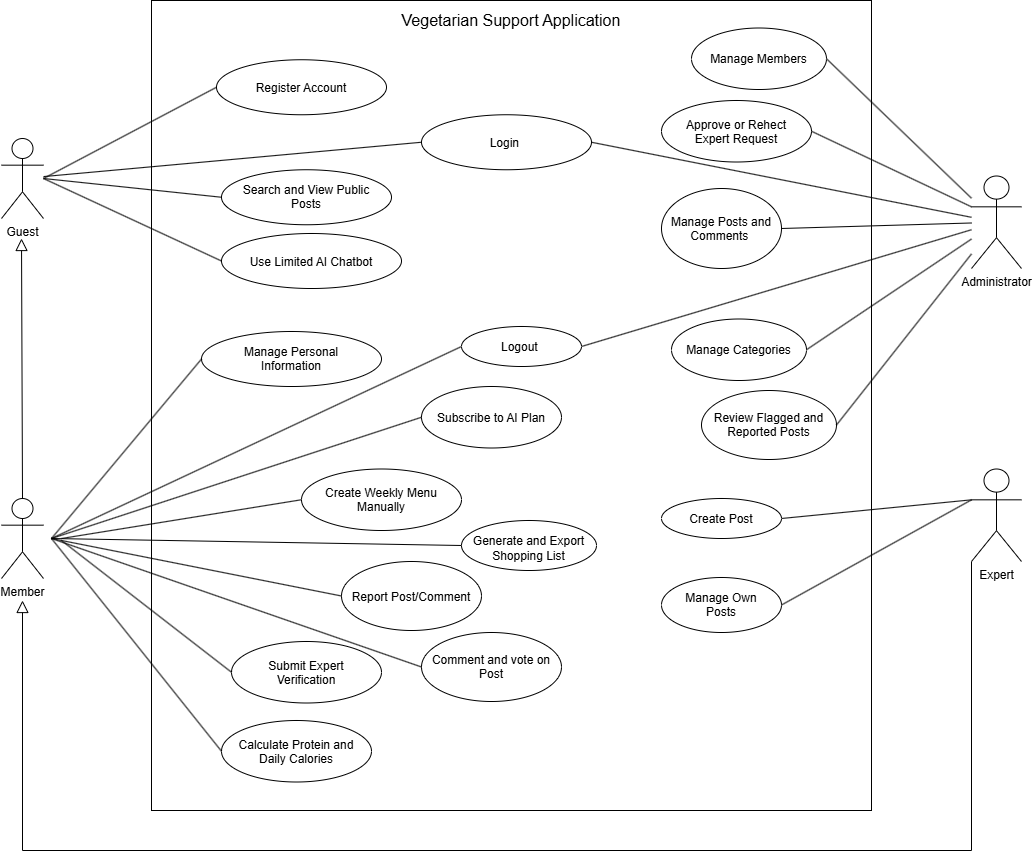

The diagram above was exported from draw.io. Its source (the exported page's mxGraphModel, read from the mxfile embedded in the PNG):
<mxGraphModel dx="2583" dy="1066" grid="1" gridSize="10" guides="1" tooltips="1" connect="1" arrows="1" fold="1" page="1" pageScale="1" pageWidth="1169" pageHeight="827" math="0" shadow="0">
  <root>
    <mxCell id="0" />
    <mxCell id="1" parent="0" />
    <mxCell id="boundary" parent="1" style="rounded=0;whiteSpace=wrap;html=1;strokeWidth=1;verticalAlign=top;fontStyle=0;fontSize=16;spacingTop=4;fontFamily=Helvetica;" value="Vegetarian Support Application" vertex="1">
      <mxGeometry height="810" width="720" x="-200" y="150" as="geometry" />
    </mxCell>
    <mxCell id="actor_unauth" parent="1" style="shape=umlActor;verticalLabelPosition=bottom;verticalAlign=top;html=1;outlineConnect=0;strokeWidth=1;fontFamily=Helvetica;fontSize=12;" value="Guest" vertex="1">
      <mxGeometry height="80" width="42" x="-350" y="288" as="geometry" />
    </mxCell>
    <mxCell id="actor_auth" parent="1" style="shape=umlActor;verticalLabelPosition=bottom;verticalAlign=top;html=1;outlineConnect=0;strokeWidth=1;fontFamily=Helvetica;fontSize=12;" value="Member&lt;div&gt;&lt;br&gt;&lt;/div&gt;" vertex="1">
      <mxGeometry height="80" width="42" x="-350" y="648" as="geometry" />
    </mxCell>
    <mxCell id="actor_admin" parent="1" style="shape=umlActor;verticalLabelPosition=bottom;verticalAlign=top;html=1;outlineConnect=0;strokeWidth=1;fontFamily=Helvetica;fontSize=12;" value="Administrator" vertex="1">
      <mxGeometry height="92.5" width="50" x="620" y="325.5" as="geometry" />
    </mxCell>
    <mxCell id="edge_gen" edge="1" parent="1" source="actor_auth" style="endArrow=block;endSize=10;endFill=0;html=1;rounded=0;strokeWidth=1;exitX=0.5;exitY=0;exitDx=0;exitDy=0;exitPerimeter=0;fontSize=12;">
      <mxGeometry relative="1" as="geometry">
        <mxPoint x="-330" y="388" as="targetPoint" />
      </mxGeometry>
    </mxCell>
    <mxCell id="kk5qh3fMZFxo9So8hbET-1" parent="1" style="ellipse;whiteSpace=wrap;html=1;shapeInside=1;fontSize=12;" value="Login&amp;nbsp;" vertex="1">
      <mxGeometry height="55" width="170" x="70" y="264.25" as="geometry" />
    </mxCell>
    <mxCell id="kk5qh3fMZFxo9So8hbET-2" parent="1" style="ellipse;whiteSpace=wrap;html=1;shapeInside=1;fontSize=12;" value="Register Account" vertex="1">
      <mxGeometry height="55" width="170" x="-135" y="209.25" as="geometry" />
    </mxCell>
    <mxCell id="kk5qh3fMZFxo9So8hbET-3" parent="1" style="ellipse;whiteSpace=wrap;html=1;shapeInside=1;fontSize=12;" value="Manage Personal Information" vertex="1">
      <mxGeometry height="55" width="180" x="-150" y="481" as="geometry" />
    </mxCell>
    <mxCell id="kk5qh3fMZFxo9So8hbET-4" parent="1" style="ellipse;whiteSpace=wrap;html=1;shapeInside=1;fontSize=12;" value="Use Limited AI Chatbot" vertex="1">
      <mxGeometry height="55" width="180" x="-130" y="383" as="geometry" />
    </mxCell>
    <mxCell id="kk5qh3fMZFxo9So8hbET-5" parent="1" style="ellipse;whiteSpace=wrap;html=1;shapeInside=1;fontSize=12;" value="Search and View Public Posts" vertex="1">
      <mxGeometry height="55" width="170" x="-130" y="319.25" as="geometry" />
    </mxCell>
    <mxCell id="kk5qh3fMZFxo9So8hbET-11" edge="1" parent="1" source="kk5qh3fMZFxo9So8hbET-2" style="endArrow=none;html=1;rounded=0;exitX=0;exitY=0.5;exitDx=0;exitDy=0;fontSize=12;" value="">
      <mxGeometry height="50" relative="1" width="50" as="geometry">
        <mxPoint x="120" y="488" as="sourcePoint" />
        <mxPoint x="-308" y="328" as="targetPoint" />
      </mxGeometry>
    </mxCell>
    <mxCell id="kk5qh3fMZFxo9So8hbET-12" edge="1" parent="1" source="actor_unauth" style="endArrow=none;html=1;rounded=0;entryX=0;entryY=0.5;entryDx=0;entryDy=0;fontSize=12;" target="kk5qh3fMZFxo9So8hbET-1" value="">
      <mxGeometry height="50" relative="1" width="50" as="geometry">
        <mxPoint x="120" y="488" as="sourcePoint" />
        <mxPoint x="170" y="438" as="targetPoint" />
      </mxGeometry>
    </mxCell>
    <mxCell id="kk5qh3fMZFxo9So8hbET-13" edge="1" parent="1" source="kk5qh3fMZFxo9So8hbET-4" style="endArrow=none;html=1;rounded=0;exitX=0;exitY=0.5;exitDx=0;exitDy=0;fontSize=12;" value="">
      <mxGeometry height="50" relative="1" width="50" as="geometry">
        <mxPoint x="120" y="488" as="sourcePoint" />
        <mxPoint x="-308" y="328" as="targetPoint" />
      </mxGeometry>
    </mxCell>
    <mxCell id="kk5qh3fMZFxo9So8hbET-14" edge="1" parent="1" source="kk5qh3fMZFxo9So8hbET-5" style="endArrow=none;html=1;rounded=0;exitX=0;exitY=0.5;exitDx=0;exitDy=0;fontSize=12;" value="">
      <mxGeometry height="50" relative="1" width="50" as="geometry">
        <mxPoint x="120" y="488" as="sourcePoint" />
        <mxPoint x="-308" y="328" as="targetPoint" />
      </mxGeometry>
    </mxCell>
    <mxCell id="kk5qh3fMZFxo9So8hbET-15" parent="1" style="ellipse;whiteSpace=wrap;html=1;shapeInside=1;fontSize=12;" value="Comment and vote on Post" vertex="1">
      <mxGeometry height="69" width="140" x="70" y="782" as="geometry" />
    </mxCell>
    <mxCell id="kk5qh3fMZFxo9So8hbET-16" parent="1" style="ellipse;whiteSpace=wrap;html=1;shapeInside=1;fontSize=12;" value="Manage Own Posts" vertex="1">
      <mxGeometry height="55" width="120" x="310" y="727" as="geometry" />
    </mxCell>
    <mxCell id="kk5qh3fMZFxo9So8hbET-17" parent="1" style="ellipse;whiteSpace=wrap;html=1;shapeInside=1;fontSize=12;" value="Create Post" vertex="1">
      <mxGeometry height="40" width="120" x="310" y="648" as="geometry" />
    </mxCell>
    <mxCell id="kk5qh3fMZFxo9So8hbET-18" parent="1" style="ellipse;whiteSpace=wrap;html=1;shapeInside=1;fontSize=12;" value="Logout&amp;nbsp;" vertex="1">
      <mxGeometry height="40" width="120" x="110" y="476" as="geometry" />
    </mxCell>
    <mxCell id="kk5qh3fMZFxo9So8hbET-20" parent="1" style="ellipse;whiteSpace=wrap;html=1;shapeInside=1;fontSize=12;" value="Manage Members" vertex="1">
      <mxGeometry height="61.5" width="135" x="340" y="177.5" as="geometry" />
    </mxCell>
    <mxCell id="kk5qh3fMZFxo9So8hbET-22" parent="1" style="ellipse;whiteSpace=wrap;html=1;shapeInside=1;fontSize=12;" value="Subscribe to AI Plan" vertex="1">
      <mxGeometry height="61.5" width="140" x="70" y="536" as="geometry" />
    </mxCell>
    <mxCell id="kk5qh3fMZFxo9So8hbET-23" parent="1" style="ellipse;whiteSpace=wrap;html=1;shapeInside=1;fontSize=12;" value="Create Weekly Menu Manually" vertex="1">
      <mxGeometry height="61.5" width="160" x="-50" y="618.5" as="geometry" />
    </mxCell>
    <mxCell id="kk5qh3fMZFxo9So8hbET-24" parent="1" style="ellipse;whiteSpace=wrap;html=1;shapeInside=1;fontSize=12;" value="Report Post/Comment" vertex="1">
      <mxGeometry height="69" width="140" x="-10" y="711" as="geometry" />
    </mxCell>
    <mxCell id="kk5qh3fMZFxo9So8hbET-25" parent="1" style="ellipse;whiteSpace=wrap;html=1;shapeInside=1;fontSize=12;" value="&lt;div&gt;Calculate Protein and Daily Calories&lt;/div&gt;" vertex="1">
      <mxGeometry height="61.5" width="150" x="-130" y="870" as="geometry" />
    </mxCell>
    <mxCell id="kk5qh3fMZFxo9So8hbET-27" parent="1" style="ellipse;whiteSpace=wrap;html=1;shapeInside=1;fontSize=12;" value="Review Flagged and Reported Posts" vertex="1">
      <mxGeometry height="69" width="135" x="350" y="540" as="geometry" />
    </mxCell>
    <mxCell id="kk5qh3fMZFxo9So8hbET-28" parent="1" style="ellipse;whiteSpace=wrap;html=1;shapeInside=1;fontSize=12;" value="Manage Categories" vertex="1">
      <mxGeometry height="61.5" width="135" x="320" y="468.5" as="geometry" />
    </mxCell>
    <mxCell id="kk5qh3fMZFxo9So8hbET-29" parent="1" style="ellipse;whiteSpace=wrap;html=1;shapeInside=1;fontSize=12;" value="Manage Posts and Comments&amp;nbsp;" vertex="1">
      <mxGeometry height="80" width="120" x="310" y="338" as="geometry" />
    </mxCell>
    <mxCell id="kk5qh3fMZFxo9So8hbET-33" edge="1" parent="1" source="actor_admin" style="endArrow=none;html=1;rounded=0;entryX=1;entryY=0.5;entryDx=0;entryDy=0;" target="kk5qh3fMZFxo9So8hbET-1" value="">
      <mxGeometry height="50" relative="1" width="50" as="geometry">
        <mxPoint x="100" y="548" as="sourcePoint" />
        <mxPoint x="150" y="498" as="targetPoint" />
      </mxGeometry>
    </mxCell>
    <mxCell id="kk5qh3fMZFxo9So8hbET-36" edge="1" parent="1" style="endArrow=none;html=1;rounded=0;entryX=0;entryY=0.5;entryDx=0;entryDy=0;" target="kk5qh3fMZFxo9So8hbET-18" value="">
      <mxGeometry height="50" relative="1" width="50" as="geometry">
        <mxPoint x="-300" y="688" as="sourcePoint" />
        <mxPoint x="150" y="498" as="targetPoint" />
      </mxGeometry>
    </mxCell>
    <mxCell id="kk5qh3fMZFxo9So8hbET-37" edge="1" parent="1" style="endArrow=none;html=1;rounded=0;entryX=0;entryY=0.5;entryDx=0;entryDy=0;" target="kk5qh3fMZFxo9So8hbET-3" value="">
      <mxGeometry height="50" relative="1" width="50" as="geometry">
        <mxPoint x="-300" y="688" as="sourcePoint" />
        <mxPoint x="150" y="498" as="targetPoint" />
      </mxGeometry>
    </mxCell>
    <mxCell id="kk5qh3fMZFxo9So8hbET-38" edge="1" parent="1" style="endArrow=none;html=1;rounded=0;entryX=0;entryY=0.5;entryDx=0;entryDy=0;" target="kk5qh3fMZFxo9So8hbET-22" value="">
      <mxGeometry height="50" relative="1" width="50" as="geometry">
        <mxPoint x="-300" y="688" as="sourcePoint" />
        <mxPoint x="150" y="498" as="targetPoint" />
      </mxGeometry>
    </mxCell>
    <mxCell id="kk5qh3fMZFxo9So8hbET-39" edge="1" parent="1" source="kk5qh3fMZFxo9So8hbET-16" style="endArrow=none;html=1;rounded=0;exitX=1;exitY=0.5;exitDx=0;exitDy=0;entryX=0;entryY=0.3333333333333333;entryDx=0;entryDy=0;entryPerimeter=0;" target="pt-Nm1EuPbl87jfgb84Q-1" value="">
      <mxGeometry height="50" relative="1" width="50" as="geometry">
        <mxPoint x="100" y="548" as="sourcePoint" />
        <mxPoint x="-300" y="688" as="targetPoint" />
      </mxGeometry>
    </mxCell>
    <mxCell id="kk5qh3fMZFxo9So8hbET-40" edge="1" parent="1" source="kk5qh3fMZFxo9So8hbET-17" style="endArrow=none;html=1;rounded=0;exitX=1;exitY=0.5;exitDx=0;exitDy=0;entryX=0;entryY=0.3333333333333333;entryDx=0;entryDy=0;entryPerimeter=0;" target="pt-Nm1EuPbl87jfgb84Q-1" value="">
      <mxGeometry height="50" relative="1" width="50" as="geometry">
        <mxPoint x="100" y="548" as="sourcePoint" />
        <mxPoint x="-300" y="688" as="targetPoint" />
      </mxGeometry>
    </mxCell>
    <mxCell id="kk5qh3fMZFxo9So8hbET-41" edge="1" parent="1" source="actor_admin" style="endArrow=none;html=1;rounded=0;entryX=1;entryY=0.5;entryDx=0;entryDy=0;" target="kk5qh3fMZFxo9So8hbET-18" value="">
      <mxGeometry height="50" relative="1" width="50" as="geometry">
        <mxPoint x="100" y="548" as="sourcePoint" />
        <mxPoint x="150" y="498" as="targetPoint" />
      </mxGeometry>
    </mxCell>
    <mxCell id="kk5qh3fMZFxo9So8hbET-42" edge="1" parent="1" source="kk5qh3fMZFxo9So8hbET-27" style="endArrow=none;html=1;rounded=0;exitX=1;exitY=0.5;exitDx=0;exitDy=0;" target="actor_admin" value="">
      <mxGeometry height="50" relative="1" width="50" as="geometry">
        <mxPoint x="100" y="548" as="sourcePoint" />
        <mxPoint x="150" y="498" as="targetPoint" />
      </mxGeometry>
    </mxCell>
    <mxCell id="kk5qh3fMZFxo9So8hbET-43" edge="1" parent="1" source="actor_admin" style="endArrow=none;html=1;rounded=0;entryX=1;entryY=0.5;entryDx=0;entryDy=0;" target="kk5qh3fMZFxo9So8hbET-28" value="">
      <mxGeometry height="50" relative="1" width="50" as="geometry">
        <mxPoint x="100" y="548" as="sourcePoint" />
        <mxPoint x="150" y="498" as="targetPoint" />
      </mxGeometry>
    </mxCell>
    <mxCell id="kk5qh3fMZFxo9So8hbET-44" edge="1" parent="1" source="actor_admin" style="endArrow=none;html=1;rounded=0;entryX=1;entryY=0.5;entryDx=0;entryDy=0;" target="kk5qh3fMZFxo9So8hbET-29" value="">
      <mxGeometry height="50" relative="1" width="50" as="geometry">
        <mxPoint x="100" y="548" as="sourcePoint" />
        <mxPoint x="150" y="498" as="targetPoint" />
      </mxGeometry>
    </mxCell>
    <mxCell id="kk5qh3fMZFxo9So8hbET-45" edge="1" parent="1" source="actor_admin" style="endArrow=none;html=1;rounded=0;entryX=1;entryY=0.5;entryDx=0;entryDy=0;" target="kk5qh3fMZFxo9So8hbET-20" value="">
      <mxGeometry height="50" relative="1" width="50" as="geometry">
        <mxPoint x="100" y="548" as="sourcePoint" />
        <mxPoint x="150" y="498" as="targetPoint" />
      </mxGeometry>
    </mxCell>
    <mxCell id="kk5qh3fMZFxo9So8hbET-46" edge="1" parent="1" style="endArrow=none;html=1;rounded=0;entryX=0;entryY=0.5;entryDx=0;entryDy=0;" target="kk5qh3fMZFxo9So8hbET-15" value="">
      <mxGeometry height="50" relative="1" width="50" as="geometry">
        <mxPoint x="-300" y="688" as="sourcePoint" />
        <mxPoint x="150" y="498" as="targetPoint" />
      </mxGeometry>
    </mxCell>
    <mxCell id="kk5qh3fMZFxo9So8hbET-47" edge="1" parent="1" style="endArrow=none;html=1;rounded=0;entryX=0;entryY=0.5;entryDx=0;entryDy=0;" target="kk5qh3fMZFxo9So8hbET-25" value="">
      <mxGeometry height="50" relative="1" width="50" as="geometry">
        <mxPoint x="-300" y="688" as="sourcePoint" />
        <mxPoint x="150" y="498" as="targetPoint" />
      </mxGeometry>
    </mxCell>
    <mxCell id="kk5qh3fMZFxo9So8hbET-49" edge="1" parent="1" style="endArrow=none;html=1;rounded=0;entryX=0;entryY=0.5;entryDx=0;entryDy=0;" target="kk5qh3fMZFxo9So8hbET-23" value="">
      <mxGeometry height="50" relative="1" width="50" as="geometry">
        <mxPoint x="-290" y="688" as="sourcePoint" />
        <mxPoint x="150" y="498" as="targetPoint" />
      </mxGeometry>
    </mxCell>
    <mxCell id="kk5qh3fMZFxo9So8hbET-52" edge="1" parent="1" style="endArrow=none;html=1;rounded=0;entryX=0;entryY=0.5;entryDx=0;entryDy=0;" target="kk5qh3fMZFxo9So8hbET-24" value="">
      <mxGeometry height="50" relative="1" width="50" as="geometry">
        <mxPoint x="-300" y="688" as="sourcePoint" />
        <mxPoint x="150" y="498" as="targetPoint" />
      </mxGeometry>
    </mxCell>
    <mxCell id="XgWJfgkv6ZkO5eq8ChKr-1" parent="1" style="ellipse;whiteSpace=wrap;html=1;" value="&lt;table&gt;&lt;tbody&gt;&lt;tr&gt;&lt;td&gt;&lt;/td&gt;&lt;/tr&gt;&lt;/tbody&gt;&lt;/table&gt;&lt;table&gt;&lt;tbody&gt;&lt;tr&gt;&lt;td&gt;Generate and Export Shopping List&lt;/td&gt;&lt;/tr&gt;&lt;/tbody&gt;&lt;/table&gt;" vertex="1">
      <mxGeometry height="50" width="135" x="110" y="670" as="geometry" />
    </mxCell>
    <mxCell id="XgWJfgkv6ZkO5eq8ChKr-2" edge="1" parent="1" style="endArrow=none;html=1;rounded=0;entryX=0;entryY=0.5;entryDx=0;entryDy=0;" target="XgWJfgkv6ZkO5eq8ChKr-1" value="">
      <mxGeometry height="50" relative="1" width="50" as="geometry">
        <mxPoint x="-300" y="688" as="sourcePoint" />
        <mxPoint x="260" y="753" as="targetPoint" />
      </mxGeometry>
    </mxCell>
    <mxCell id="pt-Nm1EuPbl87jfgb84Q-1" parent="1" style="shape=umlActor;verticalLabelPosition=bottom;verticalAlign=top;html=1;outlineConnect=0;strokeWidth=1;fontFamily=Helvetica;fontSize=12;" value="Expert" vertex="1">
      <mxGeometry height="92.5" width="50" x="620" y="618.5" as="geometry" />
    </mxCell>
    <mxCell id="pt-Nm1EuPbl87jfgb84Q-6" edge="1" parent="1" source="pt-Nm1EuPbl87jfgb84Q-1" style="endArrow=block;endSize=10;endFill=0;html=1;rounded=0;strokeWidth=1;fontSize=12;edgeStyle=orthogonalEdgeStyle;">
      <mxGeometry relative="1" as="geometry">
        <Array as="points">
          <mxPoint x="620" y="1000" />
          <mxPoint x="-329" y="1000" />
        </Array>
        <mxPoint x="620" y="810" as="sourcePoint" />
        <mxPoint x="-329" y="750" as="targetPoint" />
      </mxGeometry>
    </mxCell>
    <mxCell id="tAtLVmETopkZVpPCM6XN-2" parent="1" style="ellipse;whiteSpace=wrap;html=1;shapeInside=1;" value="Submit Expert Verification" vertex="1">
      <mxGeometry height="61.5" width="150" x="-120" y="791" as="geometry" />
    </mxCell>
    <mxCell id="tAtLVmETopkZVpPCM6XN-3" parent="1" style="ellipse;whiteSpace=wrap;html=1;shapeInside=1;fontSize=12;" value="Approve or Rehect Expert Request" vertex="1">
      <mxGeometry height="61.5" width="150" x="310" y="250" as="geometry" />
    </mxCell>
    <mxCell id="tAtLVmETopkZVpPCM6XN-4" edge="1" parent="1" source="actor_admin" style="endArrow=none;html=1;rounded=0;entryX=1;entryY=0.5;entryDx=0;entryDy=0;exitX=0;exitY=0.3333333333333333;exitDx=0;exitDy=0;exitPerimeter=0;" target="tAtLVmETopkZVpPCM6XN-3" value="">
      <mxGeometry height="50" relative="1" width="50" as="geometry">
        <mxPoint x="845" y="670" as="sourcePoint" />
        <mxPoint x="700" y="530" as="targetPoint" />
      </mxGeometry>
    </mxCell>
    <mxCell id="tAtLVmETopkZVpPCM6XN-5" edge="1" parent="1" source="tAtLVmETopkZVpPCM6XN-2" style="endArrow=none;html=1;rounded=0;exitX=0;exitY=0.5;exitDx=0;exitDy=0;" value="">
      <mxGeometry height="50" relative="1" width="50" as="geometry">
        <mxPoint x="405" y="870" as="sourcePoint" />
        <mxPoint x="-290" y="690" as="targetPoint" />
      </mxGeometry>
    </mxCell>
  </root>
</mxGraphModel>